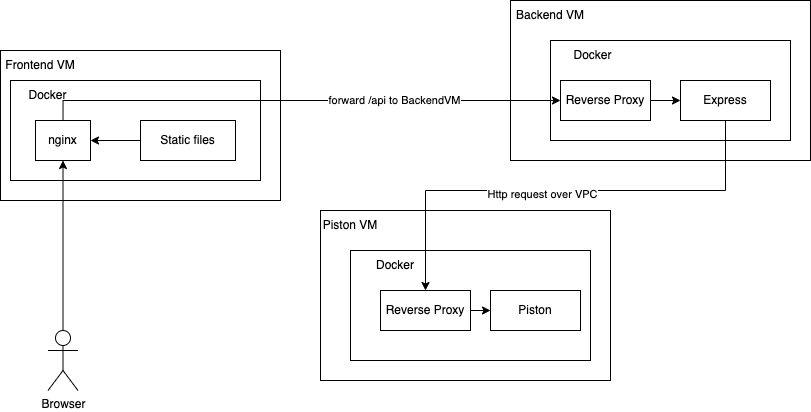

The diagram above was exported from draw.io. Its source (the exported page's mxGraphModel, read from the mxfile embedded in the PNG):
<mxGraphModel dx="1051" dy="654" grid="1" gridSize="10" guides="1" tooltips="1" connect="1" arrows="1" fold="1" page="1" pageScale="1" pageWidth="850" pageHeight="1100" math="0" shadow="0">
  <root>
    <mxCell id="0" />
    <mxCell id="1" parent="0" />
    <mxCell id="lrOIkBBsYxLSRIg2VRQT-22" value="" style="rounded=0;whiteSpace=wrap;html=1;" vertex="1" parent="1">
      <mxGeometry x="320" y="230" width="290" height="170" as="geometry" />
    </mxCell>
    <mxCell id="lrOIkBBsYxLSRIg2VRQT-23" value="" style="rounded=0;whiteSpace=wrap;html=1;" vertex="1" parent="1">
      <mxGeometry x="510" y="20" width="300" height="160" as="geometry" />
    </mxCell>
    <mxCell id="lrOIkBBsYxLSRIg2VRQT-7" value="" style="rounded=0;whiteSpace=wrap;html=1;" vertex="1" parent="1">
      <mxGeometry x="550" y="60" width="240" height="100" as="geometry" />
    </mxCell>
    <mxCell id="lrOIkBBsYxLSRIg2VRQT-8" value="Docker" style="text;html=1;strokeColor=none;fillColor=none;align=center;verticalAlign=middle;whiteSpace=wrap;rounded=0;" vertex="1" parent="1">
      <mxGeometry x="550" y="60" width="85" height="30" as="geometry" />
    </mxCell>
    <mxCell id="lrOIkBBsYxLSRIg2VRQT-39" style="edgeStyle=orthogonalEdgeStyle;rounded=0;orthogonalLoop=1;jettySize=auto;html=1;exitX=1;exitY=0.5;exitDx=0;exitDy=0;entryX=0;entryY=0.5;entryDx=0;entryDy=0;" edge="1" parent="1" source="lrOIkBBsYxLSRIg2VRQT-9" target="lrOIkBBsYxLSRIg2VRQT-19">
      <mxGeometry relative="1" as="geometry" />
    </mxCell>
    <mxCell id="lrOIkBBsYxLSRIg2VRQT-9" value="Reverse Proxy" style="rounded=0;whiteSpace=wrap;html=1;" vertex="1" parent="1">
      <mxGeometry x="560" y="100" width="90" height="40" as="geometry" />
    </mxCell>
    <mxCell id="lrOIkBBsYxLSRIg2VRQT-11" value="" style="rounded=0;whiteSpace=wrap;html=1;" vertex="1" parent="1">
      <mxGeometry x="350" y="270" width="240" height="110" as="geometry" />
    </mxCell>
    <mxCell id="lrOIkBBsYxLSRIg2VRQT-12" value="Docker" style="text;html=1;strokeColor=none;fillColor=none;align=center;verticalAlign=middle;whiteSpace=wrap;rounded=0;" vertex="1" parent="1">
      <mxGeometry x="365" y="270" width="60" height="30" as="geometry" />
    </mxCell>
    <mxCell id="lrOIkBBsYxLSRIg2VRQT-16" value="" style="rounded=0;whiteSpace=wrap;html=1;" vertex="1" parent="1">
      <mxGeometry x="380" y="310" width="90" height="40" as="geometry" />
    </mxCell>
    <mxCell id="lrOIkBBsYxLSRIg2VRQT-41" style="edgeStyle=orthogonalEdgeStyle;rounded=0;orthogonalLoop=1;jettySize=auto;html=1;exitX=1;exitY=0.5;exitDx=0;exitDy=0;entryX=0;entryY=0.5;entryDx=0;entryDy=0;" edge="1" parent="1" source="lrOIkBBsYxLSRIg2VRQT-17" target="lrOIkBBsYxLSRIg2VRQT-18">
      <mxGeometry relative="1" as="geometry" />
    </mxCell>
    <mxCell id="lrOIkBBsYxLSRIg2VRQT-17" value="Reverse Proxy" style="text;html=1;strokeColor=none;fillColor=none;align=center;verticalAlign=middle;whiteSpace=wrap;rounded=0;" vertex="1" parent="1">
      <mxGeometry x="380" y="310" width="90" height="40" as="geometry" />
    </mxCell>
    <mxCell id="lrOIkBBsYxLSRIg2VRQT-18" value="Piston" style="rounded=0;whiteSpace=wrap;html=1;" vertex="1" parent="1">
      <mxGeometry x="490" y="310" width="90" height="40" as="geometry" />
    </mxCell>
    <mxCell id="lrOIkBBsYxLSRIg2VRQT-40" style="edgeStyle=orthogonalEdgeStyle;rounded=0;orthogonalLoop=1;jettySize=auto;html=1;exitX=0.5;exitY=1;exitDx=0;exitDy=0;entryX=0.5;entryY=0;entryDx=0;entryDy=0;" edge="1" parent="1" source="lrOIkBBsYxLSRIg2VRQT-19" target="lrOIkBBsYxLSRIg2VRQT-17">
      <mxGeometry relative="1" as="geometry">
        <Array as="points">
          <mxPoint x="725" y="210" />
          <mxPoint x="425" y="210" />
        </Array>
      </mxGeometry>
    </mxCell>
    <mxCell id="lrOIkBBsYxLSRIg2VRQT-47" value="Http request over VPC" style="edgeLabel;html=1;align=center;verticalAlign=middle;resizable=0;points=[];" vertex="1" connectable="0" parent="lrOIkBBsYxLSRIg2VRQT-40">
      <mxGeometry x="0.0799" y="3" relative="1" as="geometry">
        <mxPoint as="offset" />
      </mxGeometry>
    </mxCell>
    <mxCell id="lrOIkBBsYxLSRIg2VRQT-19" value="Express" style="rounded=0;whiteSpace=wrap;html=1;" vertex="1" parent="1">
      <mxGeometry x="680" y="100" width="90" height="40" as="geometry" />
    </mxCell>
    <mxCell id="lrOIkBBsYxLSRIg2VRQT-26" value="Backend VM" style="text;html=1;strokeColor=none;fillColor=none;align=center;verticalAlign=middle;whiteSpace=wrap;rounded=0;" vertex="1" parent="1">
      <mxGeometry x="510" y="20" width="80" height="30" as="geometry" />
    </mxCell>
    <mxCell id="lrOIkBBsYxLSRIg2VRQT-27" value="Piston VM" style="text;html=1;strokeColor=none;fillColor=none;align=center;verticalAlign=middle;whiteSpace=wrap;rounded=0;" vertex="1" parent="1">
      <mxGeometry x="310" y="230" width="80" height="30" as="geometry" />
    </mxCell>
    <mxCell id="lrOIkBBsYxLSRIg2VRQT-28" value="" style="group" vertex="1" connectable="0" parent="1">
      <mxGeometry y="70" width="280" height="150" as="geometry" />
    </mxCell>
    <mxCell id="lrOIkBBsYxLSRIg2VRQT-24" value="" style="rounded=0;whiteSpace=wrap;html=1;" vertex="1" parent="lrOIkBBsYxLSRIg2VRQT-28">
      <mxGeometry width="280" height="150" as="geometry" />
    </mxCell>
    <mxCell id="lrOIkBBsYxLSRIg2VRQT-3" value="" style="rounded=0;whiteSpace=wrap;html=1;" vertex="1" parent="lrOIkBBsYxLSRIg2VRQT-28">
      <mxGeometry x="10" y="30" width="250" height="100" as="geometry" />
    </mxCell>
    <mxCell id="lrOIkBBsYxLSRIg2VRQT-2" value="Docker" style="text;html=1;strokeColor=none;fillColor=none;align=center;verticalAlign=middle;whiteSpace=wrap;rounded=0;" vertex="1" parent="lrOIkBBsYxLSRIg2VRQT-28">
      <mxGeometry x="10" y="30" width="75" height="30" as="geometry" />
    </mxCell>
    <mxCell id="lrOIkBBsYxLSRIg2VRQT-5" value="nginx" style="rounded=0;whiteSpace=wrap;html=1;" vertex="1" parent="lrOIkBBsYxLSRIg2VRQT-28">
      <mxGeometry x="35" y="70" width="55" height="40" as="geometry" />
    </mxCell>
    <mxCell id="lrOIkBBsYxLSRIg2VRQT-32" value="" style="edgeStyle=orthogonalEdgeStyle;rounded=0;orthogonalLoop=1;jettySize=auto;html=1;" edge="1" parent="lrOIkBBsYxLSRIg2VRQT-28" source="lrOIkBBsYxLSRIg2VRQT-20" target="lrOIkBBsYxLSRIg2VRQT-5">
      <mxGeometry relative="1" as="geometry" />
    </mxCell>
    <mxCell id="lrOIkBBsYxLSRIg2VRQT-20" value="Static files" style="rounded=0;whiteSpace=wrap;html=1;" vertex="1" parent="lrOIkBBsYxLSRIg2VRQT-28">
      <mxGeometry x="140" y="70" width="95" height="40" as="geometry" />
    </mxCell>
    <mxCell id="lrOIkBBsYxLSRIg2VRQT-25" value="Frontend VM" style="text;html=1;strokeColor=none;fillColor=none;align=center;verticalAlign=middle;whiteSpace=wrap;rounded=0;" vertex="1" parent="lrOIkBBsYxLSRIg2VRQT-28">
      <mxGeometry width="80" height="30" as="geometry" />
    </mxCell>
    <mxCell id="lrOIkBBsYxLSRIg2VRQT-37" style="edgeStyle=orthogonalEdgeStyle;rounded=0;orthogonalLoop=1;jettySize=auto;html=1;exitX=0.5;exitY=0;exitDx=0;exitDy=0;entryX=0;entryY=0.5;entryDx=0;entryDy=0;" edge="1" parent="1" source="lrOIkBBsYxLSRIg2VRQT-5" target="lrOIkBBsYxLSRIg2VRQT-9">
      <mxGeometry relative="1" as="geometry" />
    </mxCell>
    <mxCell id="lrOIkBBsYxLSRIg2VRQT-38" value="forward /api to BackendVM" style="edgeLabel;html=1;align=center;verticalAlign=middle;resizable=0;points=[];" vertex="1" connectable="0" parent="lrOIkBBsYxLSRIg2VRQT-37">
      <mxGeometry x="0.3556" y="1" relative="1" as="geometry">
        <mxPoint as="offset" />
      </mxGeometry>
    </mxCell>
    <mxCell id="lrOIkBBsYxLSRIg2VRQT-46" style="edgeStyle=orthogonalEdgeStyle;rounded=0;orthogonalLoop=1;jettySize=auto;html=1;exitX=0.5;exitY=0;exitDx=0;exitDy=0;exitPerimeter=0;entryX=0.5;entryY=1;entryDx=0;entryDy=0;" edge="1" parent="1" source="lrOIkBBsYxLSRIg2VRQT-43" target="lrOIkBBsYxLSRIg2VRQT-5">
      <mxGeometry relative="1" as="geometry" />
    </mxCell>
    <mxCell id="lrOIkBBsYxLSRIg2VRQT-43" value="Browser&lt;br&gt;" style="shape=umlActor;verticalLabelPosition=bottom;verticalAlign=top;html=1;outlineConnect=0;" vertex="1" parent="1">
      <mxGeometry x="47.5" y="350" width="30" height="60" as="geometry" />
    </mxCell>
  </root>
</mxGraphModel>